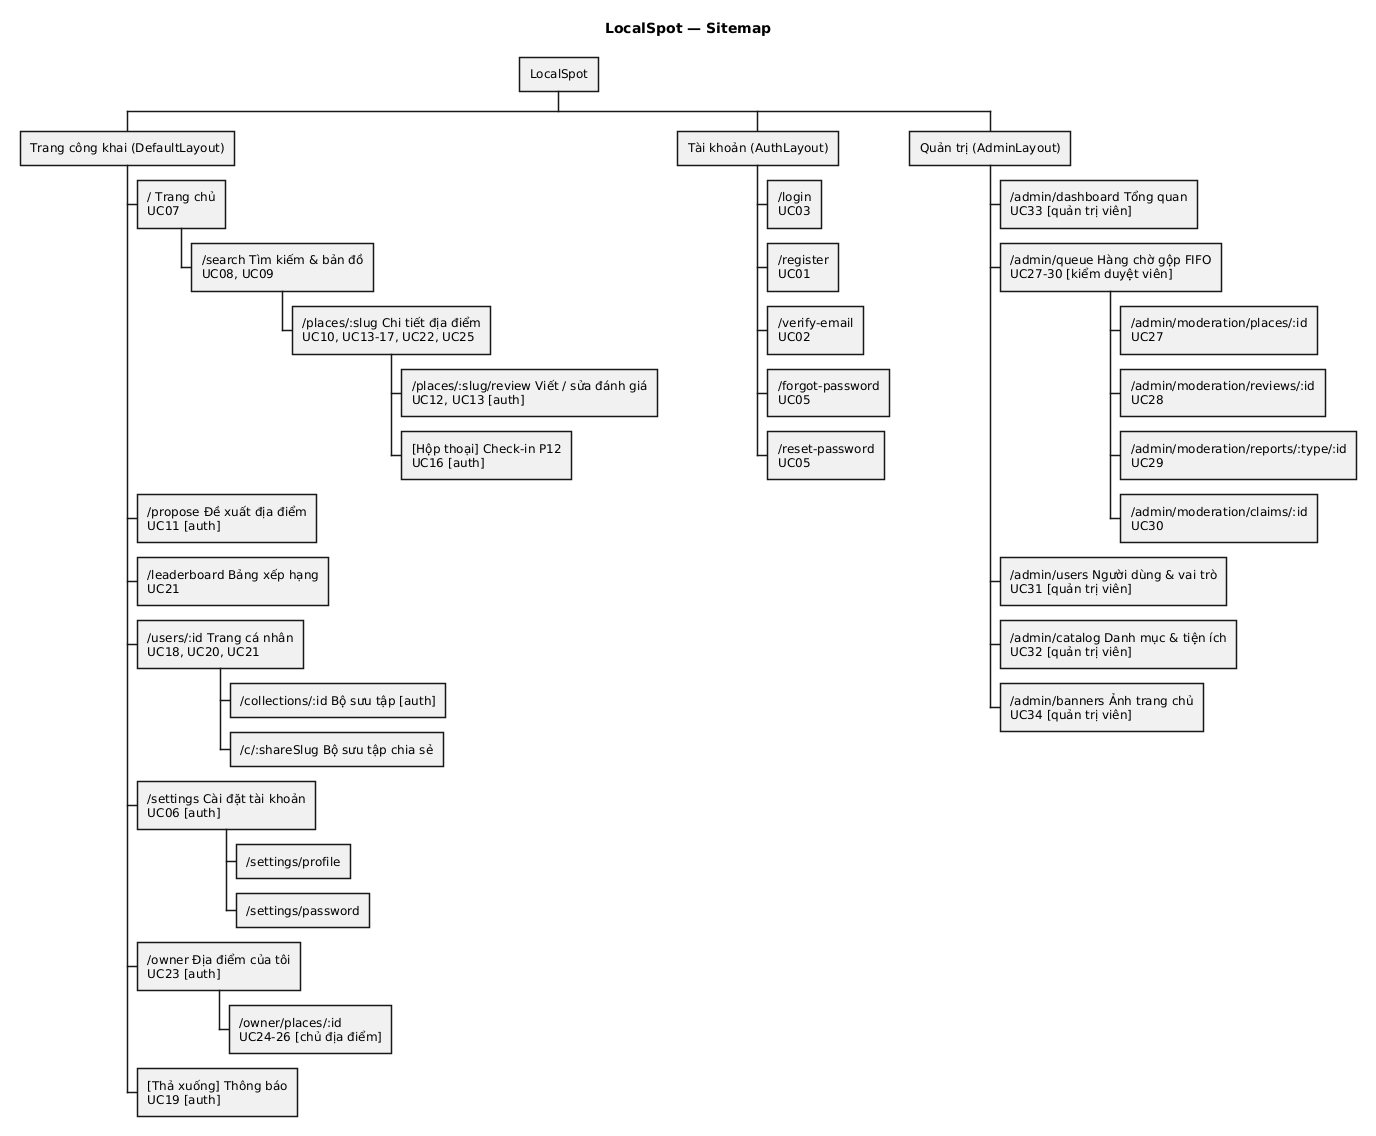

The diagram above was rendered by PlantUML. Its source (embedded in the PNG):
@startwbs sitemap
!pragma layout smetana
' Sitemap frontend — chi tiết route, quyền, UC: docs/design/sitemap.md
title LocalSpot — Sitemap

* LocalSpot
** Trang công khai (DefaultLayout)
*** / Trang chủ\nUC07
**** /search Tìm kiếm & bản đồ\nUC08, UC09
***** /places/:slug Chi tiết địa điểm\nUC10, UC13-17, UC22, UC25
****** /places/:slug/review Viết / sửa đánh giá\nUC12, UC13 [auth]
****** [Hộp thoại] Check-in P12\nUC16 [auth]
*** /propose Đề xuất địa điểm\nUC11 [auth]
*** /leaderboard Bảng xếp hạng\nUC21
*** /users/:id Trang cá nhân\nUC18, UC20, UC21
**** /collections/:id Bộ sưu tập [auth]
**** /c/:shareSlug Bộ sưu tập chia sẻ
*** /settings Cài đặt tài khoản\nUC06 [auth]
**** /settings/profile
**** /settings/password
*** /owner Địa điểm của tôi\nUC23 [auth]
**** /owner/places/:id\nUC24-26 [chủ địa điểm]
*** [Thả xuống] Thông báo\nUC19 [auth]
** Tài khoản (AuthLayout)
*** /login\nUC03
*** /register\nUC01
*** /verify-email\nUC02
*** /forgot-password\nUC05
*** /reset-password\nUC05
** Quản trị (AdminLayout)
*** /admin/dashboard Tổng quan\nUC33 [quản trị viên]
*** /admin/queue Hàng chờ gộp FIFO\nUC27-30 [kiểm duyệt viên]
**** /admin/moderation/places/:id\nUC27
**** /admin/moderation/reviews/:id\nUC28
**** /admin/moderation/reports/:type/:id\nUC29
**** /admin/moderation/claims/:id\nUC30
*** /admin/users Người dùng & vai trò\nUC31 [quản trị viên]
*** /admin/catalog Danh mục & tiện ích\nUC32 [quản trị viên]
*** /admin/banners Ảnh trang chủ\nUC34 [quản trị viên]
@endwbs